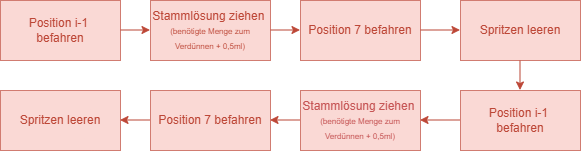

The diagram above was exported from draw.io. Its source (the exported page's mxGraphModel, read from the mxfile embedded in the PNG):
<mxGraphModel dx="791" dy="457" grid="1" gridSize="10" guides="1" tooltips="1" connect="1" arrows="1" fold="1" page="1" pageScale="1" pageWidth="827" pageHeight="1169" math="0" shadow="0">
  <root>
    <mxCell id="0" />
    <mxCell id="1" parent="0" />
    <mxCell id="PZJ8faNLsqSF3SvYJ0cl-2" edge="1" parent="1" source="PZJ8faNLsqSF3SvYJ0cl-3" style="edgeStyle=orthogonalEdgeStyle;rounded=0;orthogonalLoop=1;jettySize=auto;html=1;exitX=1;exitY=0.5;exitDx=0;exitDy=0;entryX=0;entryY=0.5;entryDx=0;entryDy=0;strokeColor=#BD4737;" target="PZJ8faNLsqSF3SvYJ0cl-5">
      <mxGeometry relative="1" as="geometry" />
    </mxCell>
    <mxCell id="PZJ8faNLsqSF3SvYJ0cl-3" parent="1" style="rounded=0;whiteSpace=wrap;html=1;fillColor=#fad9d5;strokeColor=#BD4737;strokeWidth=0.5;" value="&lt;font style=&quot;color: rgb(189, 71, 55);&quot;&gt;Position i-1&amp;nbsp;&lt;/font&gt;&lt;div&gt;&lt;font style=&quot;color: rgb(189, 71, 55);&quot;&gt;befahren&lt;/font&gt;&lt;/div&gt;" vertex="1">
      <mxGeometry height="60" width="120" x="100" y="110" as="geometry" />
    </mxCell>
    <mxCell id="PZJ8faNLsqSF3SvYJ0cl-4" edge="1" parent="1" source="PZJ8faNLsqSF3SvYJ0cl-5" style="edgeStyle=orthogonalEdgeStyle;rounded=0;orthogonalLoop=1;jettySize=auto;html=1;exitX=1;exitY=0.5;exitDx=0;exitDy=0;entryX=0;entryY=0.5;entryDx=0;entryDy=0;strokeColor=#BD4737;" target="PZJ8faNLsqSF3SvYJ0cl-7">
      <mxGeometry relative="1" as="geometry" />
    </mxCell>
    <mxCell id="PZJ8faNLsqSF3SvYJ0cl-5" parent="1" style="rounded=0;whiteSpace=wrap;html=1;fillColor=#fad9d5;strokeColor=#BD4737;strokeWidth=0.5;" value="&lt;font color=&quot;#bd4737&quot;&gt;Stammlösung ziehen&amp;nbsp;&lt;/font&gt;&lt;div&gt;&lt;font color=&quot;#bd4737&quot; style=&quot;font-size: 8px;&quot;&gt;(benötigte Menge zum Verdünnen + 0,5ml)&lt;/font&gt;&lt;/div&gt;" vertex="1">
      <mxGeometry height="60" width="120" x="250" y="110" as="geometry" />
    </mxCell>
    <mxCell id="PZJ8faNLsqSF3SvYJ0cl-6" edge="1" parent="1" source="PZJ8faNLsqSF3SvYJ0cl-7" style="edgeStyle=orthogonalEdgeStyle;rounded=0;orthogonalLoop=1;jettySize=auto;html=1;exitX=1;exitY=0.5;exitDx=0;exitDy=0;entryX=0;entryY=0.5;entryDx=0;entryDy=0;strokeColor=#BD4737;" target="PZJ8faNLsqSF3SvYJ0cl-9">
      <mxGeometry relative="1" as="geometry" />
    </mxCell>
    <mxCell id="PZJ8faNLsqSF3SvYJ0cl-7" parent="1" style="rounded=0;whiteSpace=wrap;html=1;fillColor=#fad9d5;strokeColor=#BD4737;strokeWidth=0.5;" value="&lt;font color=&quot;#bd4737&quot;&gt;Position 7 befahren&lt;/font&gt;" vertex="1">
      <mxGeometry height="60" width="120" x="400" y="110" as="geometry" />
    </mxCell>
    <mxCell id="PZJ8faNLsqSF3SvYJ0cl-8" edge="1" parent="1" source="PZJ8faNLsqSF3SvYJ0cl-9" style="edgeStyle=orthogonalEdgeStyle;rounded=0;orthogonalLoop=1;jettySize=auto;html=1;exitX=0.5;exitY=1;exitDx=0;exitDy=0;entryX=0.5;entryY=0;entryDx=0;entryDy=0;strokeColor=#BD4737;" target="PZJ8faNLsqSF3SvYJ0cl-11">
      <mxGeometry relative="1" as="geometry" />
    </mxCell>
    <mxCell id="PZJ8faNLsqSF3SvYJ0cl-9" parent="1" style="rounded=0;whiteSpace=wrap;html=1;fillColor=#fad9d5;strokeColor=#BD4737;strokeWidth=0.5;" value="&lt;font color=&quot;#bd4737&quot;&gt;Spritzen leeren&lt;/font&gt;" vertex="1">
      <mxGeometry height="60" width="120" x="560" y="110" as="geometry" />
    </mxCell>
    <mxCell id="PZJ8faNLsqSF3SvYJ0cl-10" edge="1" parent="1" source="PZJ8faNLsqSF3SvYJ0cl-11" style="edgeStyle=orthogonalEdgeStyle;rounded=0;orthogonalLoop=1;jettySize=auto;html=1;exitX=0;exitY=0.5;exitDx=0;exitDy=0;entryX=1;entryY=0.5;entryDx=0;entryDy=0;strokeColor=#BD4737;" target="PZJ8faNLsqSF3SvYJ0cl-13">
      <mxGeometry relative="1" as="geometry" />
    </mxCell>
    <mxCell id="PZJ8faNLsqSF3SvYJ0cl-11" parent="1" style="rounded=0;whiteSpace=wrap;html=1;fillColor=#fad9d5;strokeColor=#BD4737;strokeWidth=0.5;" value="&lt;font style=&quot;color: rgb(189, 71, 55);&quot;&gt;Position i-1&amp;nbsp;&lt;/font&gt;&lt;div&gt;&lt;font style=&quot;color: rgb(189, 71, 55);&quot;&gt;befahren&lt;/font&gt;&lt;/div&gt;" vertex="1">
      <mxGeometry height="60" width="120" x="560" y="200" as="geometry" />
    </mxCell>
    <mxCell id="PZJ8faNLsqSF3SvYJ0cl-12" edge="1" parent="1" source="PZJ8faNLsqSF3SvYJ0cl-13" style="edgeStyle=orthogonalEdgeStyle;rounded=0;orthogonalLoop=1;jettySize=auto;html=1;exitX=0;exitY=0.5;exitDx=0;exitDy=0;entryX=1;entryY=0.5;entryDx=0;entryDy=0;strokeColor=#BD4737;" target="PZJ8faNLsqSF3SvYJ0cl-15">
      <mxGeometry relative="1" as="geometry" />
    </mxCell>
    <mxCell id="PZJ8faNLsqSF3SvYJ0cl-13" parent="1" style="rounded=0;whiteSpace=wrap;html=1;fillColor=#fad9d5;strokeColor=#BD4737;strokeWidth=0.5;" value="&lt;font style=&quot;color: rgb(198, 85, 85);&quot;&gt;Stammlösung ziehen&amp;nbsp;&lt;/font&gt;&lt;div&gt;&lt;font style=&quot;font-size: 8px; color: rgb(198, 85, 85);&quot;&gt;(benötigte Menge zum Verdünnen + 0,5ml)&lt;/font&gt;&lt;/div&gt;" vertex="1">
      <mxGeometry height="60" width="120" x="400" y="200" as="geometry" />
    </mxCell>
    <mxCell id="PZJ8faNLsqSF3SvYJ0cl-14" edge="1" parent="1" source="PZJ8faNLsqSF3SvYJ0cl-15" style="edgeStyle=orthogonalEdgeStyle;rounded=0;orthogonalLoop=1;jettySize=auto;html=1;exitX=0;exitY=0.5;exitDx=0;exitDy=0;entryX=1;entryY=0.5;entryDx=0;entryDy=0;strokeColor=#BD4737;" target="PZJ8faNLsqSF3SvYJ0cl-16">
      <mxGeometry relative="1" as="geometry" />
    </mxCell>
    <mxCell id="PZJ8faNLsqSF3SvYJ0cl-15" parent="1" style="rounded=0;whiteSpace=wrap;html=1;fillColor=#fad9d5;strokeColor=#BD4737;strokeWidth=0.5;" value="&lt;font color=&quot;#bd4737&quot;&gt;Position 7 befahren&lt;/font&gt;" vertex="1">
      <mxGeometry height="60" width="120" x="250" y="200" as="geometry" />
    </mxCell>
    <mxCell id="PZJ8faNLsqSF3SvYJ0cl-16" parent="1" style="rounded=0;whiteSpace=wrap;html=1;fillColor=#fad9d5;strokeColor=#BD4737;strokeWidth=0.5;" value="&lt;font color=&quot;#bd4737&quot;&gt;Spritzen leeren&lt;/font&gt;" vertex="1">
      <mxGeometry height="60" width="120" x="100" y="200" as="geometry" />
    </mxCell>
  </root>
</mxGraphModel>